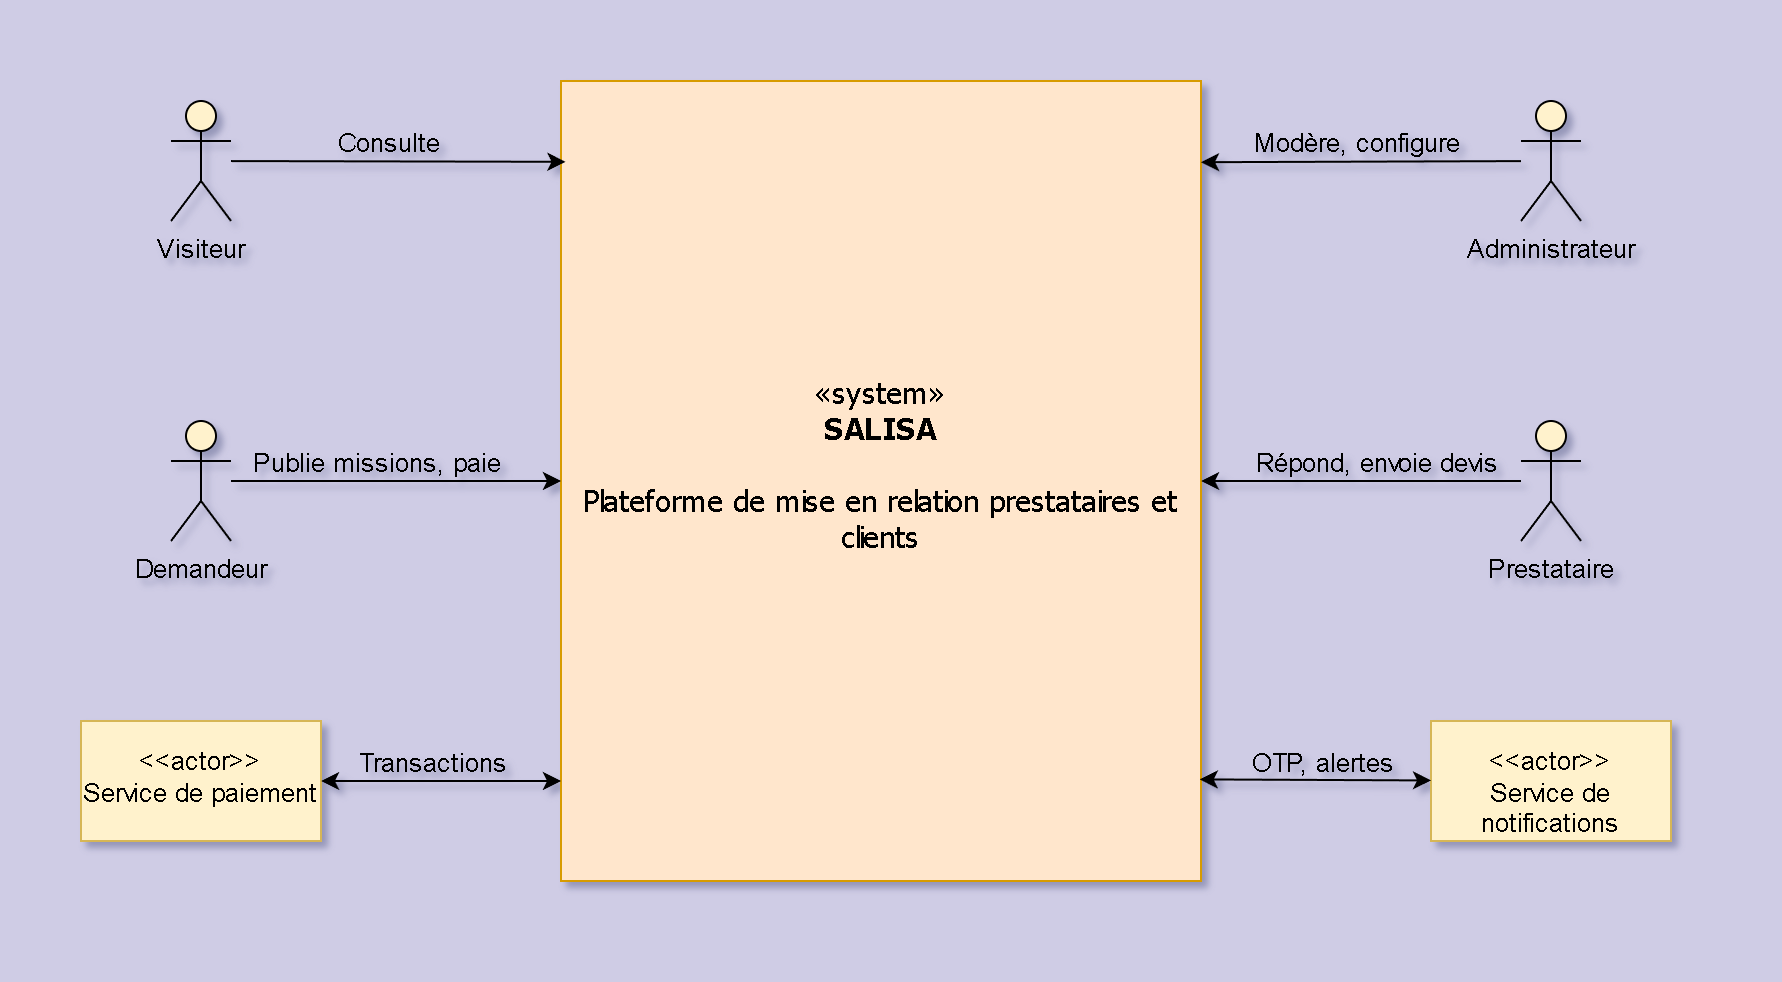

The diagram above was exported from draw.io. Its source (the exported page's mxGraphModel, read from the mxfile embedded in the PNG):
<mxGraphModel dx="668" dy="664" grid="1" gridSize="10" guides="1" tooltips="1" connect="1" arrows="1" fold="1" page="1" pageScale="1" pageWidth="880" pageHeight="480" background="light-dark(#cfcce5, #121212)" math="0" shadow="0">
  <root>
    <mxCell id="0" />
    <mxCell id="1" parent="0" />
    <mxCell id="XkkZLkNvh9lFM82FQ8bl-1" parent="1" style="html=1;whiteSpace=wrap;fillColor=#ffe6cc;strokeColor=#d79b00;gradientColor=none;fillStyle=solid;rounded=0;glass=0;shadow=0;labelBackgroundColor=none;fontColor=default;fontSize=15;fontFamily=Tahoma;verticalAlign=middle;" value="«system»&lt;br&gt;&lt;b&gt;SALISA&lt;/b&gt;&lt;div&gt;&lt;b&gt;&lt;br&gt;&lt;/b&gt;&lt;/div&gt;&lt;div&gt;Plateforme de mise en relation prestataires et clients&lt;/div&gt;&lt;div&gt;&lt;br&gt;&lt;/div&gt;" vertex="1">
      <mxGeometry height="400" width="320" x="280" y="40" as="geometry" />
    </mxCell>
    <mxCell id="XkkZLkNvh9lFM82FQ8bl-2" parent="1" style="shape=umlActor;html=1;verticalLabelPosition=bottom;verticalAlign=top;align=center;rounded=0;fillColor=#fff2cc;strokeColor=#000000;fontSize=13;" value="Administrateur" vertex="1">
      <mxGeometry height="60" width="30" x="760" y="50" as="geometry" />
    </mxCell>
    <mxCell id="XkkZLkNvh9lFM82FQ8bl-4" parent="1" style="shape=umlActor;html=1;verticalLabelPosition=bottom;verticalAlign=top;align=center;rounded=0;fillColor=#fff2cc;strokeColor=#000000;fontSize=13;" value="Demandeur" vertex="1">
      <mxGeometry height="60" width="30" x="85" y="210" as="geometry" />
    </mxCell>
    <mxCell id="XkkZLkNvh9lFM82FQ8bl-5" parent="1" style="shape=umlActor;html=1;verticalLabelPosition=bottom;verticalAlign=top;align=center;rounded=0;fillColor=#fff2cc;strokeColor=#000000;fontSize=13;" value="Visiteur" vertex="1">
      <mxGeometry height="60" width="30" x="85" y="50" as="geometry" />
    </mxCell>
    <mxCell id="XkkZLkNvh9lFM82FQ8bl-6" parent="1" style="shape=umlActor;html=1;verticalLabelPosition=bottom;verticalAlign=top;align=center;rounded=0;shadow=0;fillColor=#fff2cc;strokeColor=#000000;fontSize=13;" value="Prestataire" vertex="1">
      <mxGeometry height="60" width="30" x="760" y="210" as="geometry" />
    </mxCell>
    <mxCell id="XkkZLkNvh9lFM82FQ8bl-14" edge="1" parent="1" source="XkkZLkNvh9lFM82FQ8bl-5" style="rounded=0;orthogonalLoop=1;jettySize=auto;html=1;entryX=0.007;entryY=0.076;entryDx=0;entryDy=0;entryPerimeter=0;">
      <mxGeometry relative="1" as="geometry">
        <mxPoint x="130" y="80" as="sourcePoint" />
        <mxPoint x="282.24" y="80.39999999999998" as="targetPoint" />
      </mxGeometry>
    </mxCell>
    <mxCell id="IRZEQGyYJPZdRLAwPIIi-5" connectable="0" parent="XkkZLkNvh9lFM82FQ8bl-14" style="edgeLabel;html=1;align=center;verticalAlign=middle;resizable=0;points=[];labelBackgroundColor=none;fontSize=13;textShadow=0;" value="Consulte" vertex="1">
      <mxGeometry relative="1" x="-0.1312" y="-2" as="geometry">
        <mxPoint x="6" y="-12" as="offset" />
      </mxGeometry>
    </mxCell>
    <mxCell id="XkkZLkNvh9lFM82FQ8bl-15" edge="1" parent="1" source="XkkZLkNvh9lFM82FQ8bl-4" style="rounded=0;orthogonalLoop=1;jettySize=auto;html=1;entryX=0;entryY=0.5;entryDx=0;entryDy=0;" target="XkkZLkNvh9lFM82FQ8bl-1">
      <mxGeometry relative="1" as="geometry">
        <mxPoint x="270" y="240" as="targetPoint" />
      </mxGeometry>
    </mxCell>
    <mxCell id="IRZEQGyYJPZdRLAwPIIi-6" connectable="0" parent="XkkZLkNvh9lFM82FQ8bl-15" style="edgeLabel;html=1;align=center;verticalAlign=middle;resizable=0;points=[];fontSize=13;labelBackgroundColor=none;labelBorderColor=none;" value="Publie missions, paie" vertex="1">
      <mxGeometry relative="1" x="-0.1212" y="3" as="geometry">
        <mxPoint y="-7" as="offset" />
      </mxGeometry>
    </mxCell>
    <mxCell id="XkkZLkNvh9lFM82FQ8bl-17" edge="1" parent="1" source="XkkZLkNvh9lFM82FQ8bl-6" style="rounded=0;orthogonalLoop=1;jettySize=auto;html=1;entryX=1;entryY=0.5;entryDx=0;entryDy=0;" target="XkkZLkNvh9lFM82FQ8bl-1">
      <mxGeometry relative="1" as="geometry">
        <mxPoint x="620" y="230" as="targetPoint" />
      </mxGeometry>
    </mxCell>
    <mxCell id="IRZEQGyYJPZdRLAwPIIi-9" connectable="0" parent="XkkZLkNvh9lFM82FQ8bl-17" style="edgeLabel;html=1;align=center;verticalAlign=middle;resizable=0;points=[];labelBackgroundColor=none;fontSize=13;" value="Répond, envoie devis" vertex="1">
      <mxGeometry relative="1" x="-0.1019" y="-1" as="geometry">
        <mxPoint y="-9" as="offset" />
      </mxGeometry>
    </mxCell>
    <mxCell id="XkkZLkNvh9lFM82FQ8bl-18" edge="1" parent="1" source="XkkZLkNvh9lFM82FQ8bl-2" style="rounded=0;orthogonalLoop=1;jettySize=auto;html=1;entryX=0.999;entryY=0.289;entryDx=0;entryDy=0;entryPerimeter=0;">
      <mxGeometry relative="1" as="geometry">
        <mxPoint x="600.0000000000001" y="80.60000000000002" as="targetPoint" />
      </mxGeometry>
    </mxCell>
    <mxCell id="IRZEQGyYJPZdRLAwPIIi-11" connectable="0" parent="XkkZLkNvh9lFM82FQ8bl-18" style="edgeLabel;html=1;align=center;verticalAlign=middle;resizable=0;points=[];fontSize=13;fontColor=default;labelBackgroundColor=none;" value="Modère, configure" vertex="1">
      <mxGeometry relative="1" x="0.0249" y="-2" as="geometry">
        <mxPoint y="-8" as="offset" />
      </mxGeometry>
    </mxCell>
    <mxCell id="IRZEQGyYJPZdRLAwPIIi-1" parent="1" style="shape=rect;html=1;overflow=fill;whiteSpace=wrap;align=center;fillColor=#fff2cc;strokeColor=#d6b656;fontSize=13;" value="&lt;p&gt;&amp;lt;&amp;lt;actor&amp;gt;&amp;gt;&lt;br&gt;Service de paiement&lt;/p&gt;" vertex="1">
      <mxGeometry height="60" width="120" x="40" y="360" as="geometry" />
    </mxCell>
    <mxCell id="IRZEQGyYJPZdRLAwPIIi-2" parent="1" style="shape=rect;html=1;overflow=fill;whiteSpace=wrap;align=center;fillColor=#fff2cc;strokeColor=#d6b656;fontSize=13;verticalAlign=middle;" value="&lt;p&gt;&amp;lt;&amp;lt;actor&amp;gt;&amp;gt;&lt;br&gt;Service de notifications&lt;/p&gt;" vertex="1">
      <mxGeometry height="60" width="120" x="715" y="360" as="geometry" />
    </mxCell>
    <mxCell id="IRZEQGyYJPZdRLAwPIIi-3" edge="1" parent="1" source="IRZEQGyYJPZdRLAwPIIi-1" style="rounded=0;orthogonalLoop=1;jettySize=auto;html=1;entryX=0;entryY=0.875;entryDx=0;entryDy=0;entryPerimeter=0;startArrow=classic;startFill=1;endArrow=classic;endFill=1;" target="XkkZLkNvh9lFM82FQ8bl-1">
      <mxGeometry relative="1" as="geometry" />
    </mxCell>
    <mxCell id="IRZEQGyYJPZdRLAwPIIi-14" connectable="0" parent="IRZEQGyYJPZdRLAwPIIi-3" style="edgeLabel;html=1;align=center;verticalAlign=middle;resizable=0;points=[];fontSize=13;labelBackgroundColor=none;" value="Transactions" vertex="1">
      <mxGeometry relative="1" x="-0.0667" y="-1" as="geometry">
        <mxPoint y="-11" as="offset" />
      </mxGeometry>
    </mxCell>
    <mxCell id="IRZEQGyYJPZdRLAwPIIi-4" edge="1" parent="1" source="IRZEQGyYJPZdRLAwPIIi-2" style="rounded=0;orthogonalLoop=1;jettySize=auto;html=1;entryX=0.998;entryY=0.873;entryDx=0;entryDy=0;entryPerimeter=0;startArrow=classic;startFill=1;endArrow=classic;endFill=1;" target="XkkZLkNvh9lFM82FQ8bl-1">
      <mxGeometry relative="1" as="geometry" />
    </mxCell>
    <mxCell id="IRZEQGyYJPZdRLAwPIIi-16" connectable="0" parent="IRZEQGyYJPZdRLAwPIIi-4" style="edgeLabel;html=1;align=center;verticalAlign=middle;resizable=0;points=[];labelBackgroundColor=none;fontSize=13;" value="OTP, alertes" vertex="1">
      <mxGeometry relative="1" x="-0.0489" y="1" as="geometry">
        <mxPoint y="-10" as="offset" />
      </mxGeometry>
    </mxCell>
  </root>
</mxGraphModel>